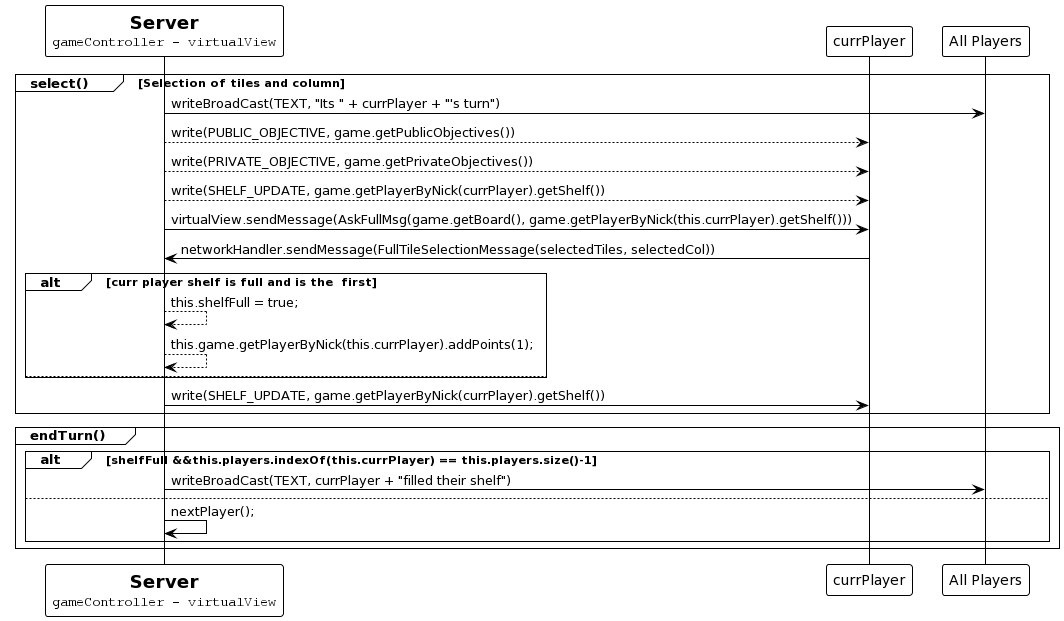

The diagram above was rendered by PlantUML. Its source (embedded in the PNG):
@startuml
!theme plain

participant Server order 10[
  =Server
  ""gameController - virtualView""
]
participant "currPlayer" order 20
participant "All Players" order 30

group select() [Selection of tiles and column]
  Server -> "All Players" : writeBroadCast(TEXT, "Its " + currPlayer + "'s turn")
  Server --> "currPlayer" : write(PUBLIC_OBJECTIVE, game.getPublicObjectives())
  Server --> "currPlayer" : write(PRIVATE_OBJECTIVE, game.getPrivateObjectives())
  Server --> "currPlayer" : write(SHELF_UPDATE, game.getPlayerByNick(currPlayer).getShelf())
  
  Server -> "currPlayer" : virtualView.sendMessage(AskFullMsg(game.getBoard(), game.getPlayerByNick(this.currPlayer).getShelf()))
  "currPlayer" -> Server : networkHandler.sendMessage(FullTileSelectionMessage(selectedTiles, selectedCol))
  
  alt  curr player shelf is full and is the  first
    Server --> Server : this.shelfFull = true;
    Server --> Server : this.game.getPlayerByNick(this.currPlayer).addPoints(1);
  
  else
  end
  Server -> "currPlayer" : write(SHELF_UPDATE, game.getPlayerByNick(currPlayer).getShelf())
end

group endTurn()
  alt shelfFull &&this.players.indexOf(this.currPlayer) == this.players.size()-1
    Server -> "All Players" : writeBroadCast(TEXT, currPlayer + "filled their shelf")
  else
    Server -> Server : nextPlayer();
  end
end
@enduml